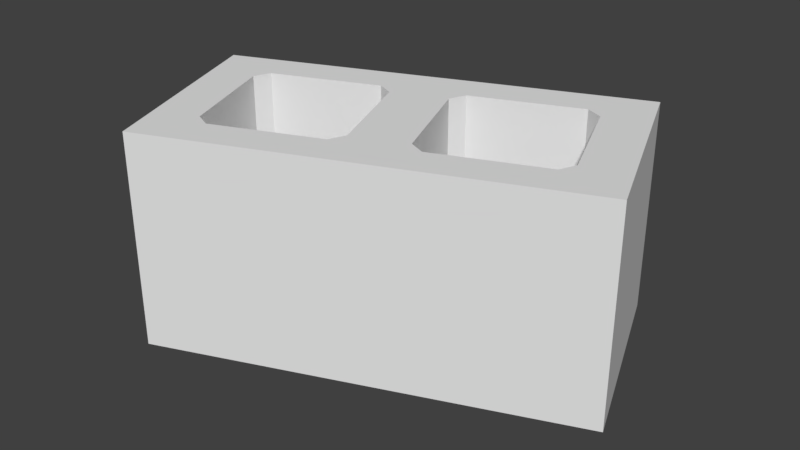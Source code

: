 # Source: SingleCementBrick.blend  (saved by Blender 2.79.0; exported with 4.5.12 LTS)
import bpy
from mathutils import Matrix  # noqa: F401  (used for matrix-valued properties, if any)

bpy.ops.wm.read_factory_settings(use_empty=True)
scene = bpy.context.scene
scene.name = 'Scene'

# ---- collections
col_collection_1 = bpy.data.collections.new('Collection 1'); scene.collection.children.link(col_collection_1)

# ---- world
world_world = bpy.data.worlds.new('World'); scene.world = world_world
world_world.color = (0.05088, 0.05088, 0.05088)
world_world.use_sun_shadow = False
world_world.sun_shadow_jitter_overblur = 0.0
world_world.cycles.sampling_method = 'MANUAL'

# ---- meshes
me_cube_002 = bpy.data.meshes.new('Cube.002')
me_cube_002.from_pydata([(0.2045, 0.2649, 0.3022), (0.315, -0.01535, 0.0007963), (0.2045, 0.2649, 0.0007963), (0.315, -0.01535, 0.3022), (0.1472, 0.1842, 0.3022), (0.171, 0.1734, 0.3022), (0.228, 0.02868, 0.3022), (0.218, 0.004588, 0.3022), (-0.009927, 0.1021, 0.3022), (0.0001084, 0.1262, 0.3022), (0.04712, -0.04264, 0.0007963), (0.0709, -0.0534, 0.0007963), (0.0001084, 0.1262, 0.0007963), (-0.009927, 0.1021, 0.0007963), (0.0709, -0.0534, 0.3022), (0.04712, -0.04264, 0.3022), (0.218, 0.004588, 0.0007963), (0.228, 0.02868, 0.0007963), (0.171, 0.1734, 0.0007963), (0.1472, 0.1842, 0.0007963), (-0.07408, 0.1551, 0.0007963), (-0.07408, 0.1551, 0.3022), (0.03641, -0.1252, 0.0007963), (0.03641, -0.1252, 0.3022), (-0.3527, 0.04528, 0.3022), (-0.2422, -0.235, 0.0007963), (-0.3527, 0.04528, 0.0007963), (-0.2422, -0.235, 0.3022), (-0.2557, 0.02534, 0.3022), (-0.2657, 0.001247, 0.3022), (-0.2087, -0.1435, 0.3022), (-0.1849, -0.1542, 0.3022), (-0.08479, 0.07257, 0.3022), (-0.1086, 0.08333, 0.3022), (-0.02775, -0.07215, 0.0007963), (-0.03778, -0.09625, 0.0007963), (-0.1086, 0.08333, 0.0007963), (-0.08479, 0.07257, 0.0007963), (-0.03778, -0.09625, 0.3022), (-0.02775, -0.07215, 0.3022), (-0.1849, -0.1542, 0.0007963), (-0.2087, -0.1435, 0.0007963), (-0.2657, 0.001247, 0.0007963), (-0.2557, 0.02534, 0.0007963)], [], [(20, 21, 0, 2), (2, 0, 3, 1), (1, 3, 23, 22), (5, 18, 17, 6), (8, 9, 21), (20, 13, 10, 22), (7, 16, 11, 14), (15, 10, 13, 8), (5, 6, 3, 0), (7, 14, 23, 3), (17, 18, 2, 1), (6, 7, 3), (4, 5, 0), (22, 10, 11), (2, 19, 12, 20), (8, 13, 12, 9), (18, 5, 4, 19), (16, 7, 6, 17), (10, 15, 14, 11), (9, 12, 19, 4), (9, 4, 0, 21), (14, 15, 23), (1, 16, 17), (18, 19, 2), (22, 11, 16, 1), (20, 12, 13), (15, 8, 21, 23), (20, 26, 24, 21), (26, 25, 27, 24), (25, 22, 23, 27), (29, 30, 41, 42), (32, 21, 33), (20, 22, 34, 37), (31, 38, 35, 40), (39, 32, 37, 34), (29, 24, 27, 30), (31, 27, 23, 38), (41, 25, 26, 42), (30, 27, 31), (28, 24, 29), (22, 35, 34), (26, 20, 36, 43), (32, 33, 36, 37), (42, 43, 28, 29), (40, 41, 30, 31), (34, 35, 38, 39), (33, 28, 43, 36), (33, 21, 24, 28), (38, 23, 39), (25, 41, 40), (42, 26, 43), (22, 25, 40, 35), (20, 37, 36), (39, 23, 21, 32)])
_uv = me_cube_002.uv_layers.new(name='UVMap')
_uv.uv.foreach_set('vector', [0.3431, 0.3393, 0.3431, 0.5255, 0.1863, 0.5255, 0.1863, 0.3393, 0.1863, 0.3393, 0.0001255, 0.3393, 0.0001256, 0.1863, 0.1863, 0.1863, 0.1863, 0.1863, 0.1863, 0.0001256, 0.3431, 0.0001256, 0.3431, 0.1863, 0.01359, 0.7118, 0.01359, 0.5257, 0.09263, 0.5257, 0.09263, 0.7118, 0.8641, 0.3023, 0.8736, 0.3118, 0.843, 0.3393, 0.3431, 0.3393, 0.3221, 0.3023, 0.3221, 0.2233, 0.3431, 0.1863, 0.1061, 0.7118, 0.1061, 0.5257, 0.1889, 0.5257, 0.1889, 0.7118, 0.2024, 0.7118, 0.2024, 0.5257, 0.2814, 0.5257, 0.2814, 0.7118, 0.966, 0.3023, 0.966, 0.2233, 0.9999, 0.1863, 0.9999, 0.3393, 0.9564, 0.2138, 0.8736, 0.2138, 0.843, 0.1863, 0.9999, 0.1863, 0.2202, 0.2233, 0.2202, 0.3023, 0.1863, 0.3393, 0.1863, 0.1863, 0.966, 0.2233, 0.9564, 0.2138, 0.9999, 0.1863, 0.9564, 0.3118, 0.966, 0.3023, 0.9999, 0.3393, 0.3431, 0.1863, 0.3221, 0.2233, 0.3125, 0.2138, 0.1863, 0.3393, 0.2297, 0.3118, 0.3125, 0.3118, 0.3431, 0.3393, 0.2814, 0.7118, 0.2814, 0.5257, 0.2949, 0.5257, 0.2949, 0.7118, 0.01359, 0.5257, 0.01359, 0.7118, 0.0001255, 0.7118, 0.0001255, 0.5257, 0.1061, 0.5257, 0.1061, 0.7118, 0.09263, 0.7118, 0.09263, 0.5257, 0.2024, 0.5257, 0.2024, 0.7118, 0.1889, 0.7118, 0.1889, 0.5257, 0.2949, 0.7118, 0.2949, 0.5257, 0.3777, 0.5257, 0.3777, 0.7118, 0.8736, 0.3118, 0.9564, 0.3118, 0.9999, 0.3393, 0.843, 0.3393, 0.8736, 0.2138, 0.8641, 0.2233, 0.843, 0.1863, 0.1863, 0.1863, 0.2297, 0.2138, 0.2202, 0.2233, 0.2202, 0.3023, 0.2297, 0.3118, 0.1863, 0.3393, 0.3431, 0.1863, 0.3125, 0.2138, 0.2297, 0.2138, 0.1863, 0.1863, 0.3431, 0.3393, 0.3125, 0.3118, 0.3221, 0.3023, 0.8641, 0.2233, 0.8641, 0.3023, 0.843, 0.3393, 0.843, 0.1863, 0.3431, 0.3393, 0.5, 0.3393, 0.5, 0.5255, 0.3431, 0.5255, 0.5, 0.3393, 0.5, 0.1863, 0.6861, 0.1863, 0.6861, 0.3393, 0.5, 0.1863, 0.3431, 0.1863, 0.3431, 0.0001256, 0.5, 0.0001255, 0.6593, 0.7118, 0.5802, 0.7118, 0.5802, 0.5257, 0.6593, 0.5257, 0.8219, 0.3023, 0.843, 0.3393, 0.8124, 0.3118, 0.3431, 0.3393, 0.3431, 0.1863, 0.3642, 0.2233, 0.3642, 0.3023, 0.5668, 0.7118, 0.4839, 0.7118, 0.4839, 0.5257, 0.5668, 0.5257, 0.4705, 0.7118, 0.3914, 0.7118, 0.3914, 0.5257, 0.4705, 0.5257, 0.7201, 0.3023, 0.6861, 0.3393, 0.6861, 0.1863, 0.7201, 0.2233, 0.7296, 0.2138, 0.6861, 0.1863, 0.843, 0.1863, 0.8124, 0.2138, 0.4661, 0.2233, 0.5, 0.1863, 0.5, 0.3393, 0.4661, 0.3023, 0.7201, 0.2233, 0.6861, 0.1863, 0.7296, 0.2138, 0.7296, 0.3118, 0.6861, 0.3393, 0.7201, 0.3023, 0.3431, 0.1863, 0.3737, 0.2138, 0.3642, 0.2233, 0.5, 0.3393, 0.3431, 0.3393, 0.3737, 0.3118, 0.4566, 0.3118, 0.3914, 0.7118, 0.378, 0.7118, 0.378, 0.5257, 0.3914, 0.5257, 0.6593, 0.5257, 0.6727, 0.5257, 0.6727, 0.7118, 0.6593, 0.7118, 0.5668, 0.5257, 0.5802, 0.5257, 0.5802, 0.7118, 0.5668, 0.7118, 0.4705, 0.5257, 0.4839, 0.5257, 0.4839, 0.7118, 0.4705, 0.7118, 0.7556, 0.7118, 0.6727, 0.7118, 0.6727, 0.5257, 0.7556, 0.5257, 0.8124, 0.3118, 0.843, 0.3393, 0.6861, 0.3393, 0.7296, 0.3118, 0.8124, 0.2138, 0.843, 0.1863, 0.8219, 0.2233, 0.5, 0.1863, 0.4661, 0.2233, 0.4566, 0.2138, 0.4661, 0.3023, 0.5, 0.3393, 0.4566, 0.3118, 0.3431, 0.1863, 0.5, 0.1863, 0.4566, 0.2138, 0.3737, 0.2138, 0.3431, 0.3393, 0.3642, 0.3023, 0.3737, 0.3118, 0.8219, 0.2233, 0.843, 0.1863, 0.843, 0.3393, 0.8219, 0.3023])
me_cube_002.use_remesh_preserve_volume = False
me_cube_002.use_remesh_preserve_attributes = False
me_cube_002.use_mirror_vertex_groups = False
me_cube_002.update()

# ---- objects
ob_cube_001 = bpy.data.objects.new('Cube.001', me_cube_002)

# ---- transforms, parenting, visibility, modifiers, constraints
ob_cube_001.location = (0.0, 0.0, 0.0)
ob_cube_001.lineart.crease_threshold = 0.0

# ---- collection membership
col_collection_1.objects.link(ob_cube_001)

# ---- scene / render settings (as saved in the file)
scene.frame_start = 1; scene.frame_end = 250; scene.frame_set(1)
scene.render.engine = 'BLENDER_EEVEE_NEXT'
scene.render.resolution_percentage = 50
scene.render.dither_intensity = 0.0
scene.cycles.use_denoising = False
scene.cycles.samples = 128
scene.cycles.sampling_pattern = 'TABULATED_SOBOL'
scene.cycles.use_adaptive_sampling = False
scene.cycles.use_light_tree = False
scene.cycles.blur_glossy = 0.0
scene.cycles.sample_clamp_indirect = 0.0
scene.view_settings.view_transform = 'Standard'
bpy.context.view_layer.update()

# ---- added for rendering (the .blend has no active camera and no usable light): camera, sun
cam_auto = bpy.data.cameras.new('AutoCamera')
cam_auto.lens = 50.0
cam_auto.sensor_width = 36.0
cam_auto.clip_end = 1000.0
ob_auto_camera = bpy.data.objects.new('AutoCamera', cam_auto)
scene.collection.objects.link(ob_auto_camera)
ob_auto_camera.location = (0.801739, -0.969726, 0.807943)
ob_auto_camera.rotation_euler = (1.09748, -7.21219e-08, 0.694738)
scene.camera = ob_auto_camera
light_auto_sun = bpy.data.lights.new('AutoSun', 'SUN')
light_auto_sun.energy = 3.0
light_auto_sun.angle = 0.0523599
ob_auto_sun = bpy.data.objects.new('AutoSun', light_auto_sun)
scene.collection.objects.link(ob_auto_sun)
ob_auto_sun.rotation_euler = (0.872665, 0.174533, 0.523599)
bpy.context.view_layer.update()
